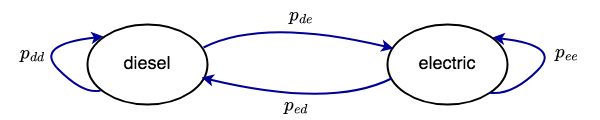

The diagram above was exported from draw.io. Its source (the exported page's mxGraphModel, read from the mxfile embedded in the PNG):
<mxGraphModel dx="613" dy="409" grid="1" gridSize="10" guides="1" tooltips="1" connect="1" arrows="1" fold="1" page="1" pageScale="1" pageWidth="850" pageHeight="1100" math="1" shadow="0">
  <root>
    <mxCell id="0" />
    <mxCell id="1" parent="0" />
    <mxCell id="7o-vLev7zUhmYKsEQ_hP-1" value="" style="ellipse;whiteSpace=wrap;html=1;strokeWidth=2;fillColor=none;" vertex="1" parent="1">
      <mxGeometry x="120" y="160" width="120" height="80" as="geometry" />
    </mxCell>
    <mxCell id="7o-vLev7zUhmYKsEQ_hP-2" value="" style="ellipse;whiteSpace=wrap;html=1;strokeWidth=2;fillColor=none;" vertex="1" parent="1">
      <mxGeometry x="420" y="160" width="120" height="80" as="geometry" />
    </mxCell>
    <mxCell id="7o-vLev7zUhmYKsEQ_hP-3" value="" style="curved=1;endArrow=classic;html=1;rounded=0;exitX=0.058;exitY=0.825;exitDx=0;exitDy=0;exitPerimeter=0;entryX=0.083;entryY=0.15;entryDx=0;entryDy=0;entryPerimeter=0;strokeColor=#000099;strokeWidth=2;" edge="1" parent="1">
      <mxGeometry width="50" height="50" relative="1" as="geometry">
        <mxPoint x="132.96000000000004" y="226" as="sourcePoint" />
        <mxPoint x="135.96000000000004" y="172" as="targetPoint" />
        <Array as="points">
          <mxPoint x="116" y="230" />
          <mxPoint x="66" y="180" />
        </Array>
      </mxGeometry>
    </mxCell>
    <mxCell id="7o-vLev7zUhmYKsEQ_hP-4" value="" style="curved=1;endArrow=classic;html=1;rounded=0;entryX=0.083;entryY=0.15;entryDx=0;entryDy=0;entryPerimeter=0;strokeColor=#000099;strokeWidth=2;exitX=1;exitY=1;exitDx=0;exitDy=0;" edge="1" parent="1" source="7o-vLev7zUhmYKsEQ_hP-2">
      <mxGeometry width="50" height="50" relative="1" as="geometry">
        <mxPoint x="525" y="220" as="sourcePoint" />
        <mxPoint x="525" y="173" as="targetPoint" />
        <Array as="points">
          <mxPoint x="544.96" y="231" />
          <mxPoint x="594.96" y="181" />
        </Array>
      </mxGeometry>
    </mxCell>
    <mxCell id="7o-vLev7zUhmYKsEQ_hP-5" value="" style="curved=1;endArrow=classic;html=1;rounded=0;strokeWidth=2;strokeColor=#000099;entryX=0.05;entryY=0.3;entryDx=0;entryDy=0;entryPerimeter=0;" edge="1" parent="1" target="7o-vLev7zUhmYKsEQ_hP-2">
      <mxGeometry width="50" height="50" relative="1" as="geometry">
        <mxPoint x="236" y="183" as="sourcePoint" />
        <mxPoint x="419.0790021169678" y="180.35088935932617" as="targetPoint" />
        <Array as="points">
          <mxPoint x="296" y="153" />
        </Array>
      </mxGeometry>
    </mxCell>
    <mxCell id="7o-vLev7zUhmYKsEQ_hP-7" value="" style="curved=1;endArrow=classic;html=1;rounded=0;strokeWidth=2;strokeColor=#000099;entryX=0.05;entryY=0.3;entryDx=0;entryDy=0;entryPerimeter=0;" edge="1" parent="1">
      <mxGeometry width="50" height="50" relative="1" as="geometry">
        <mxPoint x="424" y="214" as="sourcePoint" />
        <mxPoint x="234" y="213" as="targetPoint" />
        <Array as="points">
          <mxPoint x="364" y="244" />
        </Array>
      </mxGeometry>
    </mxCell>
    <mxCell id="7o-vLev7zUhmYKsEQ_hP-8" value="&lt;font style=&quot;font-size: 16px;&quot;&gt;\(p_{dd}\)&lt;/font&gt;" style="text;strokeColor=none;align=center;fillColor=none;html=1;verticalAlign=middle;whiteSpace=wrap;rounded=0;" vertex="1" parent="1">
      <mxGeometry x="36" y="174" width="60" height="30" as="geometry" />
    </mxCell>
    <mxCell id="7o-vLev7zUhmYKsEQ_hP-9" value="&lt;font style=&quot;font-size: 18px;&quot;&gt;diesel&lt;/font&gt;" style="text;strokeColor=none;align=center;fillColor=none;html=1;verticalAlign=middle;whiteSpace=wrap;rounded=0;" vertex="1" parent="1">
      <mxGeometry x="150" y="185" width="60" height="30" as="geometry" />
    </mxCell>
    <mxCell id="7o-vLev7zUhmYKsEQ_hP-10" value="&lt;font style=&quot;font-size: 18px;&quot;&gt;electric&lt;/font&gt;" style="text;strokeColor=none;align=center;fillColor=none;html=1;verticalAlign=middle;whiteSpace=wrap;rounded=0;" vertex="1" parent="1">
      <mxGeometry x="450" y="185" width="60" height="30" as="geometry" />
    </mxCell>
    <mxCell id="7o-vLev7zUhmYKsEQ_hP-11" value="&lt;font style=&quot;font-size: 16px;&quot;&gt;\(p_{de}\)&lt;/font&gt;" style="text;strokeColor=none;align=center;fillColor=none;html=1;verticalAlign=middle;whiteSpace=wrap;rounded=0;" vertex="1" parent="1">
      <mxGeometry x="304" y="136" width="60" height="30" as="geometry" />
    </mxCell>
    <mxCell id="7o-vLev7zUhmYKsEQ_hP-12" value="&lt;font style=&quot;font-size: 16px;&quot;&gt;\(p_{ed}\)&lt;/font&gt;" style="text;strokeColor=none;align=center;fillColor=none;html=1;verticalAlign=middle;whiteSpace=wrap;rounded=0;" vertex="1" parent="1">
      <mxGeometry x="299" y="226" width="60" height="30" as="geometry" />
    </mxCell>
    <mxCell id="7o-vLev7zUhmYKsEQ_hP-13" value="&lt;font style=&quot;font-size: 16px;&quot;&gt;\(p_{ee}\)&lt;/font&gt;" style="text;strokeColor=none;align=center;fillColor=none;html=1;verticalAlign=middle;whiteSpace=wrap;rounded=0;" vertex="1" parent="1">
      <mxGeometry x="570" y="173" width="60" height="30" as="geometry" />
    </mxCell>
  </root>
</mxGraphModel>